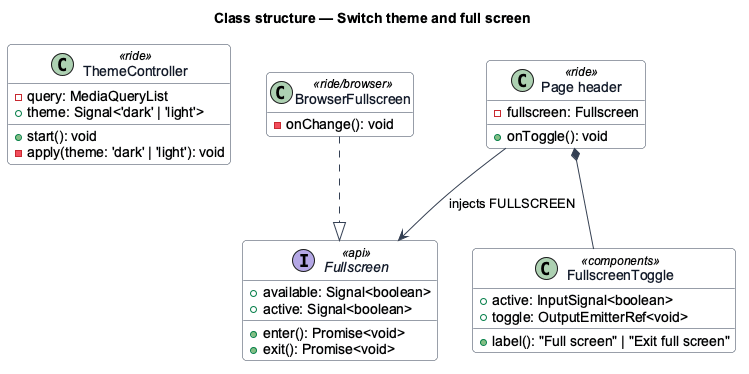

The diagram above was rendered by PlantUML. Its source (embedded in the PNG):
@startuml
' --- shared skin header ---
skinparam backgroundColor #FFFFFF
skinparam shadowing false
skinparam roundcorner 8
skinparam defaultFontName Arial
skinparam ArrowColor #344054
skinparam class {
  BorderColor #344054
  FontColor #101828
  BackgroundColor #F9FAFB
}
' --------------------------
title Class structure — Switch theme and full screen
hide empty members

class ThemeController <<ride>> {
  -query: MediaQueryList
  +theme: Signal<'dark' | 'light'>
  +start(): void
  -apply(theme: 'dark' | 'light'): void
}
interface Fullscreen <<api>> {
  +available: Signal<boolean>
  +active: Signal<boolean>
  +enter(): Promise<void>
  +exit(): Promise<void>
}
class BrowserFullscreen <<ride/browser>> {
  -onChange(): void
}
class FullscreenToggle <<components>> {
  +active: InputSignal<boolean>
  +toggle: OutputEmitterRef<void>
  +label(): "Full screen" | "Exit full screen"
}
class "Page header" as Header <<ride>> {
  -fullscreen: Fullscreen
  +onToggle(): void
}
BrowserFullscreen ..|> Fullscreen
Header --> Fullscreen : injects FULLSCREEN
Header *-- FullscreenToggle
@enduml